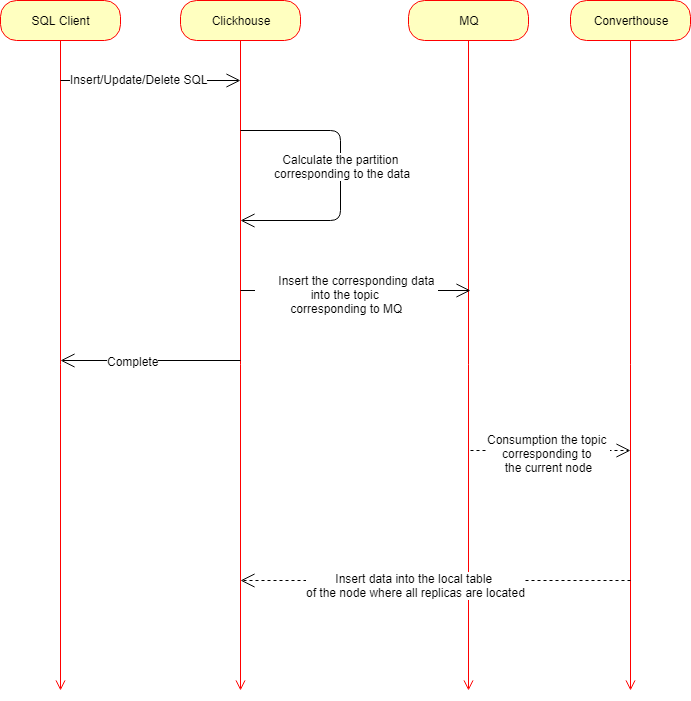

The diagram above was exported from draw.io. Its source (the exported page's mxGraphModel, read from the mxfile embedded in the PNG):
<mxGraphModel dx="1350" dy="805" grid="1" gridSize="10" guides="1" tooltips="1" connect="1" arrows="1" fold="1" page="1" pageScale="1" pageWidth="827" pageHeight="1169" math="0" shadow="0">
  <root>
    <mxCell id="0" />
    <mxCell id="1" parent="0" />
    <mxCell id="uHg6aTihgpLx9s0G56YL-2" value="SQL Client" style="rounded=1;whiteSpace=wrap;html=1;arcSize=40;fontColor=#000000;fillColor=#ffffc0;strokeColor=#ff0000;" vertex="1" parent="1">
      <mxGeometry x="24" y="80" width="120" height="40" as="geometry" />
    </mxCell>
    <mxCell id="uHg6aTihgpLx9s0G56YL-3" value="" style="edgeStyle=orthogonalEdgeStyle;html=1;verticalAlign=bottom;endArrow=open;endSize=8;strokeColor=#ff0000;" edge="1" source="uHg6aTihgpLx9s0G56YL-2" parent="1">
      <mxGeometry relative="1" as="geometry">
        <mxPoint x="84" y="770" as="targetPoint" />
      </mxGeometry>
    </mxCell>
    <mxCell id="uHg6aTihgpLx9s0G56YL-4" value="Clickhouse" style="rounded=1;whiteSpace=wrap;html=1;arcSize=40;fontColor=#000000;fillColor=#ffffc0;strokeColor=#ff0000;" vertex="1" parent="1">
      <mxGeometry x="204" y="80" width="120" height="40" as="geometry" />
    </mxCell>
    <mxCell id="uHg6aTihgpLx9s0G56YL-5" value="" style="edgeStyle=orthogonalEdgeStyle;html=1;verticalAlign=bottom;endArrow=open;endSize=8;strokeColor=#ff0000;" edge="1" source="uHg6aTihgpLx9s0G56YL-4" parent="1">
      <mxGeometry relative="1" as="geometry">
        <mxPoint x="264" y="770" as="targetPoint" />
      </mxGeometry>
    </mxCell>
    <mxCell id="uHg6aTihgpLx9s0G56YL-10" value="MQ" style="rounded=1;whiteSpace=wrap;html=1;arcSize=40;fontColor=#000000;fillColor=#ffffc0;strokeColor=#ff0000;" vertex="1" parent="1">
      <mxGeometry x="432" y="80" width="120" height="40" as="geometry" />
    </mxCell>
    <mxCell id="uHg6aTihgpLx9s0G56YL-11" value="" style="edgeStyle=orthogonalEdgeStyle;html=1;verticalAlign=bottom;endArrow=open;endSize=8;strokeColor=#ff0000;" edge="1" source="uHg6aTihgpLx9s0G56YL-10" parent="1">
      <mxGeometry relative="1" as="geometry">
        <mxPoint x="492" y="770" as="targetPoint" />
      </mxGeometry>
    </mxCell>
    <mxCell id="uHg6aTihgpLx9s0G56YL-13" value="Converthouse" style="rounded=1;whiteSpace=wrap;html=1;arcSize=40;fontColor=#000000;fillColor=#ffffc0;strokeColor=#ff0000;" vertex="1" parent="1">
      <mxGeometry x="594" y="80" width="120" height="40" as="geometry" />
    </mxCell>
    <mxCell id="uHg6aTihgpLx9s0G56YL-14" value="" style="edgeStyle=orthogonalEdgeStyle;html=1;verticalAlign=bottom;endArrow=open;endSize=8;strokeColor=#ff0000;" edge="1" source="uHg6aTihgpLx9s0G56YL-13" parent="1">
      <mxGeometry relative="1" as="geometry">
        <mxPoint x="654" y="770" as="targetPoint" />
        <Array as="points">
          <mxPoint x="654" y="770" />
        </Array>
      </mxGeometry>
    </mxCell>
    <mxCell id="uHg6aTihgpLx9s0G56YL-18" value="" style="endArrow=open;endFill=1;endSize=12;html=1;" edge="1" parent="1">
      <mxGeometry width="160" relative="1" as="geometry">
        <mxPoint x="84" y="160" as="sourcePoint" />
        <mxPoint x="264" y="160" as="targetPoint" />
      </mxGeometry>
    </mxCell>
    <mxCell id="uHg6aTihgpLx9s0G56YL-19" value="Insert/Update/Delete SQL" style="text;html=1;resizable=0;points=[];align=center;verticalAlign=middle;labelBackgroundColor=#ffffff;" vertex="1" connectable="0" parent="uHg6aTihgpLx9s0G56YL-18">
      <mxGeometry x="-0.1333" y="2" relative="1" as="geometry">
        <mxPoint as="offset" />
      </mxGeometry>
    </mxCell>
    <mxCell id="uHg6aTihgpLx9s0G56YL-20" value="" style="endArrow=open;endFill=1;endSize=12;html=1;" edge="1" parent="1">
      <mxGeometry width="160" relative="1" as="geometry">
        <mxPoint x="264" y="210" as="sourcePoint" />
        <mxPoint x="264" y="300" as="targetPoint" />
        <Array as="points">
          <mxPoint x="364" y="210" />
          <mxPoint x="364" y="300" />
        </Array>
      </mxGeometry>
    </mxCell>
    <mxCell id="uHg6aTihgpLx9s0G56YL-21" value="Calculate the partition &lt;br&gt;corresponding to the data" style="text;html=1;resizable=0;points=[];align=center;verticalAlign=middle;labelBackgroundColor=#ffffff;" vertex="1" connectable="0" parent="uHg6aTihgpLx9s0G56YL-20">
      <mxGeometry x="-0.3103" y="-35" relative="1" as="geometry">
        <mxPoint x="36" y="35" as="offset" />
      </mxGeometry>
    </mxCell>
    <mxCell id="uHg6aTihgpLx9s0G56YL-22" value="" style="endArrow=open;endFill=1;endSize=12;html=1;" edge="1" parent="1">
      <mxGeometry width="160" relative="1" as="geometry">
        <mxPoint x="264" y="370" as="sourcePoint" />
        <mxPoint x="494" y="370" as="targetPoint" />
      </mxGeometry>
    </mxCell>
    <mxCell id="uHg6aTihgpLx9s0G56YL-23" value="&amp;nbsp; &amp;nbsp; &amp;nbsp; &amp;nbsp;Insert the corresponding data &lt;br&gt;into the topic &lt;br&gt;corresponding to MQ" style="text;html=1;resizable=0;points=[];align=center;verticalAlign=middle;labelBackgroundColor=#ffffff;" vertex="1" connectable="0" parent="uHg6aTihgpLx9s0G56YL-22">
      <mxGeometry x="-0.1895" y="-3" relative="1" as="geometry">
        <mxPoint x="13" as="offset" />
      </mxGeometry>
    </mxCell>
    <mxCell id="uHg6aTihgpLx9s0G56YL-24" value="" style="endArrow=open;endFill=1;endSize=12;html=1;" edge="1" parent="1">
      <mxGeometry width="160" relative="1" as="geometry">
        <mxPoint x="264" y="440" as="sourcePoint" />
        <mxPoint x="84" y="440" as="targetPoint" />
      </mxGeometry>
    </mxCell>
    <mxCell id="uHg6aTihgpLx9s0G56YL-25" value="Complete" style="text;html=1;resizable=0;points=[];align=center;verticalAlign=middle;labelBackgroundColor=#ffffff;" vertex="1" connectable="0" parent="uHg6aTihgpLx9s0G56YL-24">
      <mxGeometry x="0.2" relative="1" as="geometry">
        <mxPoint as="offset" />
      </mxGeometry>
    </mxCell>
    <mxCell id="uHg6aTihgpLx9s0G56YL-26" value="" style="endArrow=open;endFill=1;endSize=12;html=1;dashed=1;" edge="1" parent="1">
      <mxGeometry width="160" relative="1" as="geometry">
        <mxPoint x="494" y="530" as="sourcePoint" />
        <mxPoint x="654" y="530" as="targetPoint" />
      </mxGeometry>
    </mxCell>
    <mxCell id="uHg6aTihgpLx9s0G56YL-27" value="Consumption the topic &lt;br&gt;corresponding to &lt;br&gt;the current node" style="text;html=1;resizable=0;points=[];align=center;verticalAlign=middle;labelBackgroundColor=#ffffff;" vertex="1" connectable="0" parent="uHg6aTihgpLx9s0G56YL-26">
      <mxGeometry x="-0.225" y="-2" relative="1" as="geometry">
        <mxPoint x="16" as="offset" />
      </mxGeometry>
    </mxCell>
    <mxCell id="uHg6aTihgpLx9s0G56YL-28" value="" style="endArrow=open;endFill=1;endSize=12;html=1;horizontal=1;dashed=1;" edge="1" parent="1">
      <mxGeometry width="160" relative="1" as="geometry">
        <mxPoint x="654" y="660" as="sourcePoint" />
        <mxPoint x="264" y="660" as="targetPoint" />
      </mxGeometry>
    </mxCell>
    <mxCell id="uHg6aTihgpLx9s0G56YL-29" value="Insert data into the local table &lt;br&gt;of the node where all replicas are located" style="text;html=1;resizable=0;points=[];align=center;verticalAlign=middle;labelBackgroundColor=#ffffff;" vertex="1" connectable="0" parent="uHg6aTihgpLx9s0G56YL-28">
      <mxGeometry x="0.1026" y="4" relative="1" as="geometry">
        <mxPoint as="offset" />
      </mxGeometry>
    </mxCell>
  </root>
</mxGraphModel>